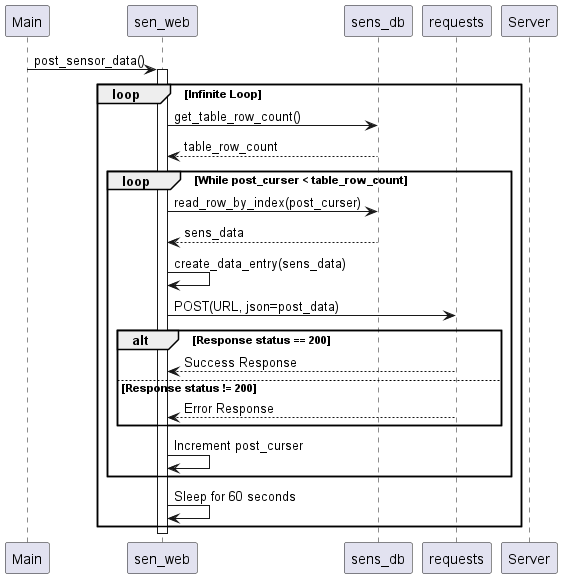

The diagram above was rendered by PlantUML. Its source (embedded in the PNG):
@startuml
participant Main
participant sen_web
participant sens_db
participant requests
participant Server

Main -> sen_web: post_sensor_data()
activate sen_web

loop Infinite Loop
    sen_web -> sens_db: get_table_row_count()
    sens_db --> sen_web: table_row_count

    loop While post_curser < table_row_count
        sen_web -> sens_db: read_row_by_index(post_curser)
        sens_db --> sen_web: sens_data

        sen_web -> sen_web: create_data_entry(sens_data)
        sen_web -> requests: POST(URL, json=post_data)
        alt Response status == 200
            requests --> sen_web: Success Response
        else Response status != 200
            requests --> sen_web: Error Response
        end

        sen_web -> sen_web: Increment post_curser
    end
    sen_web -> sen_web: Sleep for 60 seconds
end
deactivate sen_web
@enduml